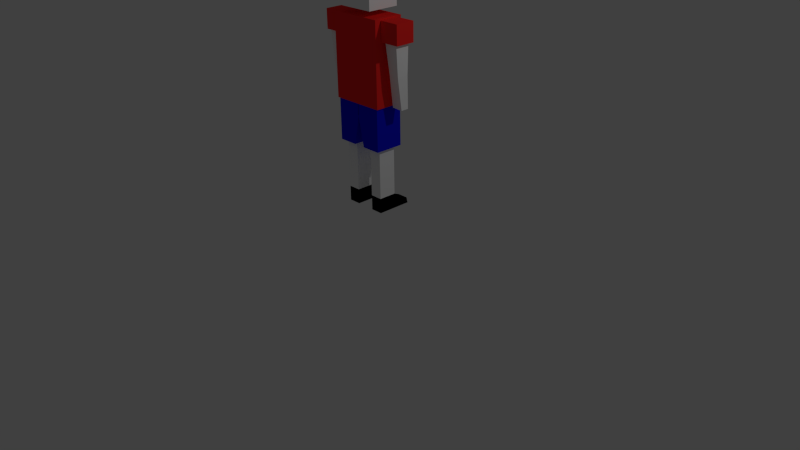 # Source: footballPlayer.blend  (saved by Blender 3.1.7; exported with 4.5.12 LTS)
import bpy
from mathutils import Matrix  # noqa: F401  (used for matrix-valued properties, if any)

bpy.ops.wm.read_factory_settings(use_empty=True)
scene = bpy.context.scene
scene.name = 'Scene'

# ---- collections
col_collection_1 = bpy.data.collections.new('Collection 1'); scene.collection.children.link(col_collection_1)

# ---- materials (node trees are filled in below, after node groups)
mat_redl_001 = bpy.data.materials.new('redl.001')
mat_redl_001.alpha_threshold = 0.0
mat_redl_001.use_transparent_shadow = False
mat_redl_001.diffuse_color = (1.0, 0.02521, 0.02196, 1.0)
mat_redl_001.roughness = 0.5
mat_redl_001.specular_intensity = 0.0
mat_white = bpy.data.materials.new('white')
mat_white.alpha_threshold = 0.0
mat_white.use_transparent_shadow = False
mat_white.diffuse_color = (1.0, 1.0, 1.0, 1.0)
mat_white.roughness = 0.5
mat_white.specular_intensity = 0.0
mat_material_001 = bpy.data.materials.new('Material.001')
mat_material_001.alpha_threshold = 0.0
mat_material_001.use_transparent_shadow = False
mat_material_001.diffuse_color = (0.006858, 0.008081, 0.8, 1.0)
mat_material_001.roughness = 0.5
mat_material_001.specular_intensity = 0.0
mat_black = bpy.data.materials.new('black')
mat_black.alpha_threshold = 0.0
mat_black.use_transparent_shadow = False
mat_black.diffuse_color = (0.0, 0.0, 0.0, 1.0)
mat_black.roughness = 0.5
mat_black.specular_intensity = 0.0

# ---- material node trees

# ---- world
world_world = bpy.data.worlds.new('World'); scene.world = world_world
world_world.color = (0.05088, 0.05088, 0.05088)
world_world.use_sun_shadow = False
world_world.sun_shadow_jitter_overblur = 0.0
world_world.cycles.sampling_method = 'MANUAL'
world_world.cycles.sample_map_resolution = 256

# ---- cameras
cam_camera = bpy.data.cameras.new('Camera')
cam_camera.clip_end = 100.0
cam_camera.lens = 35.0
cam_camera.sensor_width = 32.0
cam_camera.sensor_height = 18.0
cam_camera.ortho_scale = 7.314
cam_camera.dof.focus_distance = 0.0
cam_camera.dof.aperture_fstop = 128.0

# ---- lights
light_lamp = bpy.data.lights.new('Lamp', 'POINT')
light_lamp.transmission_factor = 0.0
light_lamp.cutoff_distance = 30.0
light_lamp.energy = 100.0
light_lamp.shadow_buffer_clip_start = 1.001
light_lamp.shadow_soft_size = 0.1
light_lamp.shadow_maximum_resolution = 0.006
light_lamp.use_absolute_resolution = True
light_lamp.cycles.use_multiple_importance_sampling = False

# ---- meshes
me_cube_004 = bpy.data.meshes.new('Cube.004')
me_cube_004.from_pydata([(-0.5999, -1.0, -1.0), (-0.5999, -1.0, 1.0), (-0.5999, 1.0, -1.0), (-0.5999, 1.0, 1.0), (1.101, -1.0, -1.0), (1.101, -1.0, 1.0), (1.101, 1.0, -1.0), (1.101, 1.0, 1.0), (-0.2774, -0.7355, -1.0), (-0.2774, 0.7355, -1.0), (0.8903, -0.7355, -1.0), (0.8903, 0.7355, -1.0), (-0.2206, -0.5171, -4.137), (-0.2439, 0.6458, -4.133), (0.6708, -0.5213, -4.062), (0.7024, 0.6414, -4.055), (-0.08768, 0.04317, -7.51), (-0.08483, 0.8528, -7.506), (0.8739, 0.03983, -7.451), (0.8767, 0.8494, -7.447)], [], [(1, 0, 2, 3), (3, 2, 6, 7), (7, 6, 4, 5), (5, 4, 0, 1), (2, 9, 11, 6), (5, 1, 3, 7), (10, 14, 12, 8), (4, 10, 8, 0), (6, 11, 10, 4), (0, 8, 9, 2), (15, 19, 18, 14), (9, 13, 15, 11), (11, 15, 14, 10), (8, 12, 13, 9), (16, 18, 19, 17), (12, 16, 17, 13), (14, 18, 16, 12), (13, 17, 19, 15)])
me_cube_004.polygons.foreach_set('material_index', [0, 0, 0, 0, 0, 0, 1, 0, 0, 0, 1, 1, 1, 1, 1, 1, 1, 1])
me_cube_004.materials.append(mat_redl_001)
me_cube_004.materials.append(mat_white)
me_cube_004.use_remesh_preserve_volume = False
me_cube_004.use_remesh_preserve_attributes = False
me_cube_004.use_mirror_vertex_groups = False
me_cube_004.update()
me_cube_003 = bpy.data.meshes.new('Cube.003')
me_cube_003.from_pydata([(-0.4303, -1.0, -1.0), (-0.4303, -1.0, 1.0), (-0.4303, 1.0, -1.0), (-0.4303, 1.0, 1.0), (1.0, -1.0, -1.0), (1.0, -1.0, 1.0), (1.0, 1.0, -1.0), (1.0, 1.0, 1.0), (-0.2463, -0.7355, -1.0), (-0.2463, 0.7355, -1.0), (0.7355, -0.7355, -1.0), (0.7355, 0.7355, -1.0), (-0.1985, -0.5171, -4.137), (-0.2182, 0.6458, -4.133), (0.551, -0.5213, -4.062), (0.5775, 0.6414, -4.055), (-0.2363, 0.04317, -7.51), (-0.2339, 0.8528, -7.506), (0.5721, 0.03983, -7.451), (0.5745, 0.8494, -7.447)], [], [(1, 3, 2, 0), (3, 7, 6, 2), (7, 5, 4, 6), (5, 1, 0, 4), (2, 6, 11, 9), (5, 7, 3, 1), (10, 8, 12, 14), (4, 0, 8, 10), (6, 4, 10, 11), (0, 2, 9, 8), (15, 14, 18, 19), (9, 11, 15, 13), (11, 10, 14, 15), (8, 9, 13, 12), (16, 17, 19, 18), (12, 13, 17, 16), (14, 12, 16, 18), (13, 15, 19, 17)])
me_cube_003.polygons.foreach_set('material_index', [0, 0, 0, 0, 0, 0, 1, 0, 0, 0, 1, 1, 1, 1, 1, 1, 1, 1])
me_cube_003.materials.append(mat_redl_001)
me_cube_003.materials.append(mat_white)
me_cube_003.use_remesh_preserve_volume = False
me_cube_003.use_remesh_preserve_attributes = False
me_cube_003.use_mirror_vertex_groups = False
me_cube_003.update()
me_cube_002 = bpy.data.meshes.new('Cube.002')
me_cube_002.from_pydata([(-0.5718, -0.4213, -1.049), (-0.5718, -0.4213, 0.6146), (-0.5718, 0.3338, -1.049), (-0.5718, 0.3338, 0.6146), (0.005009, 0.3338, 0.6146), (0.005009, 0.3338, 0.1498), (0.005009, -0.4213, 0.6146), (0.005009, -0.4213, 0.1498), (-0.1353, 0.3338, -1.049), (-0.2834, -0.4213, 0.6146), (-0.2834, 0.3338, 0.6146), (-0.1353, -0.4213, -1.049), (-0.5718, -0.4213, 0.0), (-0.5718, 0.3338, 0.0), (0.005009, -0.4213, 0.5994), (0.005009, 0.3338, 0.5994), (-0.2094, 0.3338, 0.0), (-0.2094, -0.4213, 0.0), (-0.4918, -0.2829, -1.075), (-0.4918, 0.1954, -1.075), (-0.2153, 0.1954, -1.075), (-0.2153, -0.2829, -1.075), (-0.4918, -0.2829, -3.005), (-0.4918, 0.1954, -3.005), (-0.2153, 0.1954, -3.005), (-0.2153, -0.2829, -3.005), (-0.4918, -0.2829, -3.597), (-0.4918, 0.1954, -3.597), (-0.2153, 0.1954, -3.597), (-0.2153, -0.2829, -3.597), (-0.4679, 0.6375, -3.394), (-0.2307, 0.6375, -3.394), (-0.4918, 0.646, -3.597), (-0.2153, 0.646, -3.597), (-0.4798, 0.3464, -3.212), (-0.4918, 0.3305, -3.597), (-0.223, 0.3464, -3.212), (-0.2153, 0.3305, -3.597), (-0.4739, 0.4919, -3.303), (-0.2268, 0.4919, -3.303), (-0.2153, 0.4883, -3.597), (-0.4918, 0.4883, -3.597), (-0.2153, -0.2829, -1.433), (-0.2153, 0.1954, -1.433), (-0.4918, 0.1954, -1.433), (-0.4918, -0.2829, -1.433), (0.5718, -0.4213, -1.049), (0.5718, -0.4213, 0.6146), (0.5718, 0.3338, -1.049), (0.5718, 0.3338, 0.6146), (-0.005009, 0.3338, 0.6146), (-0.005009, 0.3338, 0.1498), (-0.005009, -0.4213, 0.6146), (-0.005009, -0.4213, 0.1498), (0.1353, 0.3338, -1.049), (0.2834, -0.4213, 0.6146), (0.2834, 0.3338, 0.6146), (0.1353, -0.4213, -1.049), (0.5718, -0.4213, 0.0), (0.5718, 0.3338, 0.0), (-0.005009, -0.4213, 0.5994), (-0.005009, 0.3338, 0.5994), (0.2094, 0.3338, 0.0), (0.2094, -0.4213, 0.0), (0.4918, -0.2829, -1.075), (0.4918, 0.1954, -1.075), (0.2153, 0.1954, -1.075), (0.2153, -0.2829, -1.075), (0.4918, -0.2829, -3.005), (0.4918, 0.1954, -3.005), (0.2153, 0.1954, -3.005), (0.2153, -0.2829, -3.005), (0.4918, -0.2829, -3.597), (0.4918, 0.1954, -3.597), (0.2153, 0.1954, -3.597), (0.2153, -0.2829, -3.597), (0.4679, 0.6375, -3.394), (0.2307, 0.6375, -3.394), (0.4918, 0.646, -3.597), (0.2153, 0.646, -3.597), (0.4798, 0.3464, -3.212), (0.4918, 0.3305, -3.597), (0.223, 0.3464, -3.212), (0.2153, 0.3305, -3.597), (0.4739, 0.4919, -3.303), (0.2268, 0.4919, -3.303), (0.2153, 0.4883, -3.597), (0.4918, 0.4883, -3.597), (0.2153, -0.2829, -1.433), (0.2153, 0.1954, -1.433), (0.4918, 0.1954, -1.433), (0.4918, -0.2829, -1.433), (-0.5718, -0.4213, 0.8545), (-0.5718, 0.3338, 0.8545), (0.005009, 0.3338, 0.8545), (0.005009, -0.4213, 0.8545), (-0.2834, -0.4213, 0.8545), (-0.2834, 0.3338, 0.8545), (0.5718, -0.4213, 0.8545), (0.5718, 0.3338, 0.8545), (-0.005009, 0.3338, 0.8545), (-0.005009, -0.4213, 0.8545), (0.2834, -0.4213, 0.8545), (0.2834, 0.3338, 0.8545)], [], [(12, 13, 2, 0), (17, 12, 0, 11), (47, 49, 99, 98), (11, 8, 5, 7), (16, 15, 5, 8), (13, 16, 8, 2), (0, 2, 19, 18), (9, 6, 95, 96), (14, 17, 11, 7), (6, 9, 17, 14), (3, 10, 16, 13), (10, 4, 15, 16), (9, 1, 12, 17), (1, 3, 13, 12), (43, 42, 25, 24), (8, 11, 21, 20), (2, 8, 20, 19), (11, 0, 18, 21), (24, 25, 29, 28), (44, 43, 24, 23), (42, 45, 22, 25), (45, 44, 23, 22), (26, 27, 28, 29), (41, 38, 30, 32), (25, 22, 26, 29), (22, 23, 27, 26), (30, 31, 33, 32), (38, 39, 31, 30), (39, 40, 33, 31), (40, 41, 32, 33), (28, 27, 35, 37), (24, 28, 37, 36), (23, 24, 36, 34), (27, 23, 34, 35), (37, 35, 41, 40), (36, 37, 40, 39), (34, 36, 39, 38), (35, 34, 38, 41), (18, 19, 44, 45), (21, 18, 45, 42), (19, 20, 43, 44), (20, 21, 42, 43), (58, 46, 48, 59), (63, 57, 46, 58), (4, 10, 97, 94), (57, 53, 51, 54), (62, 54, 51, 61), (59, 48, 54, 62), (46, 64, 65, 48), (49, 56, 103, 99), (60, 53, 57, 63), (52, 60, 63, 55), (49, 59, 62, 56), (56, 62, 61, 50), (55, 63, 58, 47), (47, 58, 59, 49), (89, 70, 71, 88), (54, 66, 67, 57), (48, 65, 66, 54), (57, 67, 64, 46), (70, 74, 75, 71), (90, 69, 70, 89), (88, 71, 68, 91), (91, 68, 69, 90), (72, 75, 74, 73), (87, 78, 76, 84), (71, 75, 72, 68), (68, 72, 73, 69), (76, 78, 79, 77), (84, 76, 77, 85), (85, 77, 79, 86), (86, 79, 78, 87), (74, 83, 81, 73), (70, 82, 83, 74), (69, 80, 82, 70), (73, 81, 80, 69), (83, 86, 87, 81), (82, 85, 86, 83), (80, 84, 85, 82), (81, 87, 84, 80), (64, 91, 90, 65), (67, 88, 91, 64), (65, 90, 89, 66), (66, 89, 88, 67), (96, 97, 93, 92), (95, 94, 97, 96), (102, 98, 99, 103), (101, 102, 103, 100), (50, 52, 101, 100), (55, 47, 98, 102), (10, 3, 93, 97), (3, 1, 92, 93), (56, 50, 100, 103), (6, 4, 94, 95), (52, 55, 102, 101), (1, 9, 96, 92)])
me_cube_002.polygons.foreach_set('material_index', [0, 0, 0, 0, 0, 0, 0, 0, 0, 0, 0, 0, 0, 0, 1, 0, 0, 0, 2, 1, 1, 1, 2, 2, 2, 2, 2, 2, 2, 2, 2, 2, 2, 2, 2, 2, 2, 2, 1, 1, 1, 1, 0, 0, 0, 0, 0, 0, 0, 0, 0, 0, 0, 0, 0, 0, 1, 0, 0, 0, 2, 1, 1, 1, 2, 2, 2, 2, 2, 2, 2, 2, 2, 2, 2, 2, 2, 2, 2, 2, 1, 1, 1, 1, 0, 0, 0, 0, 0, 0, 0, 0, 0, 0, 0, 0])
me_cube_002.materials.append(mat_material_001)
me_cube_002.materials.append(mat_white)
me_cube_002.materials.append(mat_black)
me_cube_002.use_remesh_preserve_volume = False
me_cube_002.use_remesh_preserve_attributes = False
me_cube_002.use_mirror_vertex_groups = False
me_cube_002.update()
me_cube_001 = bpy.data.meshes.new('Cube.001')
me_cube_001.from_pydata([(-0.5718, -0.4213, -1.049), (-0.5718, -0.4213, 1.049), (-0.5718, 0.3338, -1.049), (-0.5718, 0.3338, 1.049), (0.5718, -0.4213, -1.049), (0.5718, -0.4213, 1.049), (0.5718, 0.3338, -1.049), (0.5718, 0.3338, 1.049), (0.0, 0.3338, 1.049), (0.0, 0.3338, -1.049), (0.0, -0.4213, 1.049), (0.0, -0.4213, -1.049)], [], [(1, 3, 2, 0), (8, 7, 6, 9), (7, 5, 4, 6), (10, 1, 0, 11), (11, 9, 6, 4), (10, 8, 3, 1), (5, 7, 8, 10), (0, 2, 9, 11), (5, 10, 11, 4), (3, 8, 9, 2)])
me_cube_001.materials.append(mat_redl_001)
me_cube_001.use_remesh_preserve_volume = False
me_cube_001.use_remesh_preserve_attributes = False
me_cube_001.use_mirror_vertex_groups = False
me_cube_001.update()
me_cube = bpy.data.meshes.new('Cube')
me_cube.from_pydata([(-0.38, 0.2884, -0.157), (-0.38, -0.2735, -0.157), (0.3494, -0.2735, -0.157), (0.3494, 0.2884, -0.157), (-0.38, 0.2884, -0.886), (-0.38, -0.2735, -0.886), (0.3494, -0.2735, -0.886), (0.3494, 0.2884, -0.886), (4.071e-05, -0.2735, -0.157), (4.093e-05, 0.2884, -0.157), (4.082e-05, -0.2735, -0.886), (4.089e-05, 0.2884, -0.886), (-0.38, 0.2884, -0.514), (-0.38, -0.2735, -0.514), (0.3494, -0.2735, -0.514), (0.3494, 0.2884, -0.514), (4.076e-05, -0.2735, -0.514), (4.091e-05, 0.2884, -0.514)], [], [(17, 11, 4, 12), (13, 1, 0, 12), (16, 8, 1, 13), (15, 3, 2, 14), (9, 0, 1, 8), (11, 10, 5, 4), (7, 6, 10, 11), (3, 9, 8, 2), (14, 2, 8, 16), (15, 7, 11, 17), (3, 15, 17, 9), (6, 14, 16, 10), (7, 15, 14, 6), (10, 16, 13, 5), (5, 13, 12, 4), (9, 17, 12, 0)])
me_cube.materials.append(mat_white)
me_cube.use_remesh_preserve_volume = False
me_cube.use_remesh_preserve_attributes = False
me_cube.use_mirror_vertex_groups = False
me_cube.update()
arm_armature = bpy.data.armatures.new('Armature')  # bones are not reproduced

# ---- objects
ob_empty = bpy.data.objects.new('Empty', None)
ob_armature = bpy.data.objects.new('Armature', arm_armature)
ob_cube_004 = bpy.data.objects.new('Cube.004', me_cube_004)
ob_cube_003 = bpy.data.objects.new('Cube.003', me_cube_003)
ob_cube_002 = bpy.data.objects.new('Cube.002', me_cube_002)
ob_cube_001 = bpy.data.objects.new('Cube.001', me_cube_001)
ob_cube = bpy.data.objects.new('Cube', me_cube)
ob_lamp = bpy.data.objects.new('Lamp', light_lamp)
ob_camera = bpy.data.objects.new('Camera', cam_camera)

# ---- transforms, parenting, visibility, modifiers, constraints
ob_empty.location = (1.134e-07, -5.068, -0.02459)
ob_empty.rotation_euler = (1.571, -0.0, 1.571)
ob_empty.empty_display_type = 'IMAGE'
ob_empty.empty_display_size = 6.653
ob_empty.empty_image_offset = (-0.1053, 0.1912)
ob_empty.empty_image_depth = 'BACK'
ob_empty.show_empty_image_perspective = False
ob_empty.empty_image_side = 'FRONT'
ob_armature.location = (0.001802, 0.0344, 2.43)
ob_armature.show_in_front = True
ob_armature.lineart.crease_threshold = 0.0
ob_cube_004.parent = ob_armature
ob_cube_004.matrix_parent_inverse = Matrix(((1.0, 0.0, 0.0, -0.001802), (0.0, 1.0, 0.0, -0.0344), (0.0, 0.0, 1.0, -2.43), (0.0, 0.0, 0.0, 1.0)))
ob_cube_004.location = (0.514, 0.01762, 2.959)
ob_cube_004.scale = (-0.1501, 0.1255, 0.1207)
ob_cube_004.lineart.crease_threshold = 0.0
_vg = ob_cube_004.vertex_groups.new(name='Bone')
for _i, _w in zip([0, 1, 2, 3, 4, 5, 6, 7, 8, 9, 10, 11, 12, 13, 14, 15, 16, 17, 18, 19], [0.0, 0.009784, 0.0, 0.0, 0.0, 0.002569, 0.0, 0.000195, 0.0, 0.0, 0.0, 0.0, 0.0, 0.0, 0.0, 0.0, 0.0, 0.0, 0.0, 0.0]): _vg.add([_i], _w, 'REPLACE')
_vg = ob_cube_004.vertex_groups.new(name='Bone.006')
_vg = ob_cube_004.vertex_groups.new(name='Bone.011')
_vg = ob_cube_004.vertex_groups.new(name='Bone.013')
for _i, _w in zip([0, 1, 2, 3, 4, 5, 6, 7, 8, 9, 10, 11, 12, 13, 14, 15, 16, 17, 18, 19], [1.0, 1.0, 1.0, 1.0, 1.0, 1.0, 1.0, 1.0, 1.0, 1.0, 1.0, 1.0, 0.0, 0.0, 0.0, 0.0, 0.0, 0.0, 0.0, 0.0]): _vg.add([_i], _w, 'REPLACE')
_vg = ob_cube_004.vertex_groups.new(name='Bone.014')
for _i, _w in zip([0, 1, 2, 3, 4, 5, 6, 7, 8, 9, 10, 11, 12, 13, 14, 15, 16, 17, 18, 19], [0.0, 0.0, 0.0, 0.0, 0.0, 0.0, 0.0, 0.0, 0.0, 0.0, 0.0, 0.0, 1.0, 1.0, 1.0, 1.0, 1.0, 1.0, 1.0, 1.0]): _vg.add([_i], _w, 'REPLACE')
_vg = ob_cube_004.vertex_groups.new(name='Bone.012')
for _i, _w in zip([0, 1, 2, 3, 4, 5, 6, 7, 8, 9, 10, 11, 12, 13, 14, 15, 16, 17, 18, 19], [0.0, 0.0, 0.0, 0.0, 0.0, 0.0, 0.0, 0.0, 0.0, 0.0, 0.0, 0.0, 0.0, 0.0, 0.0, 0.0, 0.0, 0.0, 0.0, 0.0]): _vg.add([_i], _w, 'REPLACE')
_vg = ob_cube_004.vertex_groups.new(name='Bone.002')
for _i, _w in zip([0, 1, 2, 3, 4, 5, 6, 7, 8, 9, 10, 11, 12, 13, 14, 15, 16, 17, 18, 19], [0.0, 0.0, 0.0, 0.0, 0.0, 0.0, 0.0, 0.0, 0.0, 0.0, 0.0, 0.0, 0.0, 0.0, 0.0, 0.0, 0.0, 0.0, 0.0, 0.0]): _vg.add([_i], _w, 'REPLACE')
_vg = ob_cube_004.vertex_groups.new(name='Bone.003')
_vg = ob_cube_004.vertex_groups.new(name='Bone.004')
_vg = ob_cube_004.vertex_groups.new(name='Bone.005')
_vg = ob_cube_004.vertex_groups.new(name='Bone.007')
_vg = ob_cube_004.vertex_groups.new(name='Bone.008')
_vg = ob_cube_004.vertex_groups.new(name='Bone.009')
_vg = ob_cube_004.vertex_groups.new(name='Bone.010')
_m = ob_cube_004.modifiers.new('Armature', 'ARMATURE')
_m.object = ob_armature
ob_cube_003.parent = ob_armature
ob_cube_003.matrix_parent_inverse = Matrix(((1.0, 0.0, 0.0, -0.001802), (0.0, 1.0, 0.0, -0.0344), (0.0, 0.0, 1.0, -2.43), (0.0, 0.0, 0.0, 1.0)))
ob_cube_003.location = (-0.5038, -0.003435, 2.959)
ob_cube_003.scale = (0.1438, 0.1255, 0.1207)
ob_cube_003.lineart.crease_threshold = 0.0
_vg = ob_cube_003.vertex_groups.new(name='Bone')
for _i, _w in zip([0, 1, 2, 3, 4, 6, 8, 9, 10, 11, 12, 13, 14, 15], [0.0, 0.0, 0.0, 0.0, 0.0, 0.0, 0.0, 0.0, 0.0, 0.0, 0.0, 0.0, 0.0, 0.0]): _vg.add([_i], _w, 'REPLACE')
_vg = ob_cube_003.vertex_groups.new(name='Bone.006')
for _i, _w in zip([0, 1, 2, 3, 4, 5, 6, 7, 8, 9, 10, 11], [1.0, 1.0, 1.0, 1.0, 1.0, 0.9895, 1.0, 1.0, 1.0, 1.0, 1.0, 1.0]): _vg.add([_i], _w, 'REPLACE')
_vg = ob_cube_003.vertex_groups.new(name='Bone.011')
for _i, _w in zip([0, 2, 4, 6, 8, 9, 10, 11, 12, 13, 14, 15, 16, 17, 18, 19], [0.05574, 0.03766, 0.05446, 0.04287, 0.06213, 0.0476, 0.06241, 0.05305, 0.9884, 1.0, 0.9812, 1.0, 1.0, 1.0, 0.9998, 0.9996]): _vg.add([_i], _w, 'REPLACE')
_vg = ob_cube_003.vertex_groups.new(name='Bone.013')
_vg = ob_cube_003.vertex_groups.new(name='Bone.014')
_vg = ob_cube_003.vertex_groups.new(name='Bone.012')
_vg = ob_cube_003.vertex_groups.new(name='Bone.002')
_vg = ob_cube_003.vertex_groups.new(name='Bone.003')
_vg = ob_cube_003.vertex_groups.new(name='Bone.004')
_vg = ob_cube_003.vertex_groups.new(name='Bone.005')
_vg = ob_cube_003.vertex_groups.new(name='Bone.007')
_vg = ob_cube_003.vertex_groups.new(name='Bone.008')
_vg = ob_cube_003.vertex_groups.new(name='Bone.009')
_vg = ob_cube_003.vertex_groups.new(name='Bone.010')
_m = ob_cube_003.modifiers.new('Armature', 'ARMATURE')
_m.object = ob_armature
ob_cube_002.parent = ob_armature
ob_cube_002.matrix_parent_inverse = Matrix(((1.0, 0.0, 0.0, -0.001802), (0.0, 1.0, 0.0, -0.0344), (0.0, 0.0, 1.0, -2.43), (0.0, 0.0, 0.0, 1.0)))
ob_cube_002.location = (-0.002424, 0.02966, 1.875)
ob_cube_002.scale = (0.5709, 0.4838, 0.3228)
ob_cube_002.lineart.crease_threshold = 0.0
_vg = ob_cube_002.vertex_groups.new(name='Bone')
for _i, _w in zip([1, 3, 4, 5, 6, 7, 9, 10, 14, 15, 17, 47, 49, 50, 51, 52, 53, 55, 56, 60, 61, 62, 63, 92, 93, 94, 95, 96, 97, 98, 99, 100, 101, 102, 103], [0.136, 0.0406, 0.446, 0.0521, 0.3504, 0.1235, 0.2099, 0.1039, 0.1682, 0.1534, 0.01709, 0.1441, 0.05504, 0.5054, 0.09598, 0.361, 0.1306, 0.2198, 0.1289, 0.176, 0.365, 0.02814, 0.0198, 0.136, 0.0406, 0.446, 0.3504, 0.2099, 0.1039, 0.1441, 0.05504, 0.5054, 0.361, 0.2198, 0.1289]): _vg.add([_i], _w, 'REPLACE')
_vg = ob_cube_002.vertex_groups.new(name='Bone.006')
_vg = ob_cube_002.vertex_groups.new(name='Bone.011')
_vg = ob_cube_002.vertex_groups.new(name='Bone.013')
_vg = ob_cube_002.vertex_groups.new(name='Bone.014')
_vg = ob_cube_002.vertex_groups.new(name='Bone.012')
_vg = ob_cube_002.vertex_groups.new(name='Bone.002')
for _i, _w in zip([1, 4, 5, 6, 7, 9, 10, 14, 15, 46, 47, 48, 49, 50, 51, 52, 53, 54, 55, 56, 57, 58, 59, 60, 61, 62, 63, 64, 65, 66, 67, 88, 89, 90, 91, 92, 94, 95, 96, 97, 98, 99, 100, 101, 102, 103], [0.01271, 0.0707, 0.05831, 0.07134, 0.07177, 0.04328, 0.0134, 0.09579, 0.2244, 0.8634, 0.8493, 0.8538, 0.9421, 0.4923, 0.8917, 0.6365, 0.8523, 0.8801, 0.7749, 0.8691, 0.9052, 0.9695, 0.9742, 0.8202, 0.629, 0.9479, 0.9503, 0.7532, 0.7464, 0.7653, 0.7871, 0.08309, 0.0892, 0.1019, 0.09634, 0.01271, 0.0707, 0.07134, 0.04328, 0.0134, 0.8493, 0.9421, 0.4923, 0.6365, 0.7749, 0.8691]): _vg.add([_i], _w, 'REPLACE')
_vg = ob_cube_002.vertex_groups.new(name='Bone.003')
for _i, _w in zip([46, 48, 54, 57, 64, 65, 66, 67, 68, 69, 70, 71, 72, 73, 74, 75, 80, 81, 82, 84, 85, 88, 89, 90, 91], [0.1337, 0.1432, 0.1123, 0.09298, 0.2448, 0.251, 0.2305, 0.2113, 0.9529, 0.8655, 0.8724, 0.9612, 0.5167, 0.0898, 0.06864, 0.5148, 0.1879, 0.0316, 0.1639, 0.03885, 0.003023, 0.9156, 0.9072, 0.8939, 0.9019]): _vg.add([_i], _w, 'REPLACE')
_vg = ob_cube_002.vertex_groups.new(name='Bone.004')
for _i, _w in zip([68, 69, 70, 71, 72, 73, 74, 75, 76, 77, 78, 79, 80, 81, 82, 83, 84, 85, 86, 87], [0.0343, 0.1099, 0.1089, 0.02072, 0.4789, 0.8604, 0.9015, 0.4824, 0.06823, 0.01957, 0.08619, 0.0428, 0.6385, 0.7433, 0.6846, 0.828, 0.1833, 0.124, 0.1596, 0.2129]): _vg.add([_i], _w, 'REPLACE')
_vg = ob_cube_002.vertex_groups.new(name='Bone.005')
for _i, _w in zip([73, 74, 76, 77, 78, 79, 80, 81, 82, 83, 84, 85, 86, 87], [0.04914, 0.009533, 0.9197, 0.9597, 0.9054, 0.9521, 0.173, 0.2158, 0.1511, 0.1673, 0.7721, 0.8494, 0.8387, 0.7718]): _vg.add([_i], _w, 'REPLACE')
_vg = ob_cube_002.vertex_groups.new(name='Bone.007')
for _i, _w in zip([0, 1, 2, 3, 4, 5, 6, 7, 8, 9, 10, 11, 12, 13, 14, 15, 16, 17, 18, 19, 20, 21, 42, 43, 44, 45, 50, 51, 52, 53, 60, 61, 62, 92, 93, 94, 95, 96, 97, 100, 101, 103], [1.0, 1.0, 1.0, 1.0, 0.0, 0.0, 0.0, 0.0, 1.0, 0.8183, 0.9167, 1.0, 0.992, 1.0, 0.0, 0.0, 1.0, 0.9734, 1.0, 1.0, 1.0, 1.0, 0.08525, 0.09112, 0.1114, 0.09502, 0.0, 6.256e-05, 0.0, 0.4583, 0.0, 0.0, 0.0, 0.844, 0.4568, 0.0, 0.9167, 0.4852, 1.0, 0.0, 0.9167, 0.0]): _vg.add([_i], _w, 'REPLACE')
_vg = ob_cube_002.vertex_groups.new(name='Bone.008')
for _i, _w in zip([0, 2, 8, 11, 18, 19, 20, 21, 22, 23, 24, 25, 26, 27, 28, 29, 34, 35, 36, 38, 39, 42, 43, 44, 45], [0.1297, 0.1395, 0.1151, 0.09608, 0.2406, 0.2464, 0.233, 0.2155, 0.9552, 0.8684, 0.8721, 0.96, 0.5158, 0.08367, 0.07546, 0.5153, 0.176, 0.02215, 0.1761, 0.02631, 0.01465, 0.9134, 0.9051, 0.8975, 0.9058]): _vg.add([_i], _w, 'REPLACE')
_vg = ob_cube_002.vertex_groups.new(name='Bone.009')
for _i, _w in zip([22, 23, 24, 25, 26, 27, 28, 29, 30, 31, 32, 33, 34, 35, 36, 37, 38, 39, 40, 41], [0.03067, 0.1087, 0.1081, 0.02268, 0.4803, 0.871, 0.8903, 0.4817, 0.0576, 0.04159, 0.0757, 0.05521, 0.6579, 0.7559, 0.6643, 0.8151, 0.1704, 0.14, 0.1734, 0.2012]): _vg.add([_i], _w, 'REPLACE')
_vg = ob_cube_002.vertex_groups.new(name='Bone.010')
for _i, _w in zip([27, 28, 30, 31, 32, 33, 34, 35, 36, 37, 38, 39, 40, 41], [0.04032, 0.01813, 0.933, 0.9465, 0.9179, 0.9425, 0.1655, 0.2079, 0.1591, 0.1769, 0.7913, 0.8276, 0.8237, 0.7862]): _vg.add([_i], _w, 'REPLACE')
_m = ob_cube_002.modifiers.new('Armature', 'ARMATURE')
_m.object = ob_armature
ob_cube_001.parent = ob_armature
ob_cube_001.matrix_parent_inverse = Matrix(((1.0, 0.0, 0.0, -0.001802), (0.0, 1.0, 0.0, -0.0344), (0.0, 0.0, 1.0, -2.43), (0.0, 0.0, 0.0, 1.0)))
ob_cube_001.location = (-0.002424, 0.02966, 2.581)
ob_cube_001.scale = (0.6043, 0.5121, 0.4904)
ob_cube_001.lineart.crease_threshold = 0.0
_vg = ob_cube_001.vertex_groups.new(name='Bone')
_vg.add([0, 1, 2, 3, 4, 5, 6, 7, 8, 9, 10, 11], 1.0, 'REPLACE')
_vg = ob_cube_001.vertex_groups.new(name='Bone.006')
for _i, _w in zip([1, 2, 3, 4, 5, 6, 7, 8, 9, 10], [0.0, 0.0, 0.0, 0.0, 0.0, 0.0, 0.0, 0.0, 0.0, 0.0]): _vg.add([_i], _w, 'REPLACE')
_vg = ob_cube_001.vertex_groups.new(name='Bone.011')
_vg = ob_cube_001.vertex_groups.new(name='Bone.013')
for _i, _w in zip([5, 7, 10], [0.0, 0.0, 0.07169]): _vg.add([_i], _w, 'REPLACE')
_vg = ob_cube_001.vertex_groups.new(name='Bone.014')
_vg = ob_cube_001.vertex_groups.new(name='Bone.012')
_vg = ob_cube_001.vertex_groups.new(name='Bone.002')
for _i, _w in zip([0, 1, 2, 3, 4, 5, 6, 7, 8, 9, 10, 11], [0.0, 0.0, 0.0, 0.0, 0.0, 0.0, 0.0, 0.0, 0.0, 0.0, 0.0, 0.0]): _vg.add([_i], _w, 'REPLACE')
_vg = ob_cube_001.vertex_groups.new(name='Bone.003')
_vg = ob_cube_001.vertex_groups.new(name='Bone.004')
_vg = ob_cube_001.vertex_groups.new(name='Bone.005')
_vg = ob_cube_001.vertex_groups.new(name='Bone.007')
for _i, _w in zip([0, 1, 2, 3, 6, 9, 11], [0.0, 0.0, 0.0, 0.0, 0.0, 0.0, 0.0]): _vg.add([_i], _w, 'REPLACE')
_vg = ob_cube_001.vertex_groups.new(name='Bone.008')
_vg = ob_cube_001.vertex_groups.new(name='Bone.009')
_vg = ob_cube_001.vertex_groups.new(name='Bone.010')
_m = ob_cube_001.modifiers.new('Armature', 'ARMATURE')
_m.object = ob_armature
ob_cube.parent = ob_armature
ob_cube.matrix_parent_inverse = Matrix(((1.0, 0.0, 0.0, -0.001802), (0.0, 1.0, 0.0, -0.0344), (0.0, 0.0, 1.0, -2.43), (0.0, 0.0, 0.0, 1.0)))
ob_cube.location = (0.01282, 9.313e-10, 3.928)
ob_cube.scale = (0.7291, 0.7291, 0.8443)
ob_cube.lock_rotations_4d = False
ob_cube.empty_display_type = 'ARROWS'
ob_cube.lineart.crease_threshold = 0.0
_vg = ob_cube.vertex_groups.new(name='Bone')
_vg = ob_cube.vertex_groups.new(name='Bone.006')
_vg = ob_cube.vertex_groups.new(name='Bone.011')
_vg = ob_cube.vertex_groups.new(name='Bone.013')
_vg = ob_cube.vertex_groups.new(name='Bone.014')
_vg = ob_cube.vertex_groups.new(name='Bone.012')
_vg.add([0, 1, 2, 3, 4, 5, 6, 7, 8, 9, 10, 11, 12, 13, 14, 15, 16, 17], 1.0, 'REPLACE')
_vg = ob_cube.vertex_groups.new(name='Bone.002')
_vg = ob_cube.vertex_groups.new(name='Bone.003')
_vg = ob_cube.vertex_groups.new(name='Bone.004')
_vg = ob_cube.vertex_groups.new(name='Bone.005')
_vg = ob_cube.vertex_groups.new(name='Bone.007')
_vg = ob_cube.vertex_groups.new(name='Bone.008')
_vg = ob_cube.vertex_groups.new(name='Bone.009')
_vg = ob_cube.vertex_groups.new(name='Bone.010')
_m = ob_cube.modifiers.new('Armature', 'ARMATURE')
_m.object = ob_armature
ob_lamp.location = (4.076, 1.005, 5.904)
ob_lamp.rotation_euler = (0.6503, 0.05522, 1.866)
ob_lamp.lock_rotations_4d = False
ob_lamp.empty_display_type = 'ARROWS'
ob_lamp.color = (0.0, 0.0, 0.0, 0.0)
ob_lamp.lineart.crease_threshold = 0.0
ob_camera.location = (7.481, -6.508, 5.344)
ob_camera.rotation_euler = (1.109, 0.01082, 0.8149)
ob_camera.lock_rotations_4d = False
ob_camera.empty_display_type = 'ARROWS'
ob_camera.color = (0.0, 0.0, 0.0, 0.0)
ob_camera.display_type = 'WIRE'
ob_camera.lineart.crease_threshold = 0.0

# ---- collection membership
scene.collection.objects.link(ob_empty)
col_collection_1.objects.link(ob_armature)
col_collection_1.objects.link(ob_cube_004)
col_collection_1.objects.link(ob_cube_003)
col_collection_1.objects.link(ob_cube_002)
col_collection_1.objects.link(ob_cube_001)
col_collection_1.objects.link(ob_cube)
col_collection_1.objects.link(ob_lamp)
col_collection_1.objects.link(ob_camera)

# ---- scene / render settings (as saved in the file)
scene.camera = ob_camera
scene.frame_start = 0; scene.frame_end = 75; scene.frame_set(51)
scene.render.engine = 'BLENDER_EEVEE_NEXT'
scene.render.resolution_percentage = 50
scene.render.dither_intensity = 0.0
scene.cycles.use_denoising = False
scene.cycles.samples = 10
scene.cycles.sampling_pattern = 'TABULATED_SOBOL'
scene.cycles.light_sampling_threshold = 0.0
scene.cycles.use_adaptive_sampling = False
scene.cycles.use_light_tree = False
scene.cycles.blur_glossy = 0.0
scene.cycles.pixel_filter_type = 'GAUSSIAN'
scene.cycles.sample_clamp_indirect = 0.0
scene.view_settings.view_transform = 'Standard'
bpy.context.view_layer.update()

